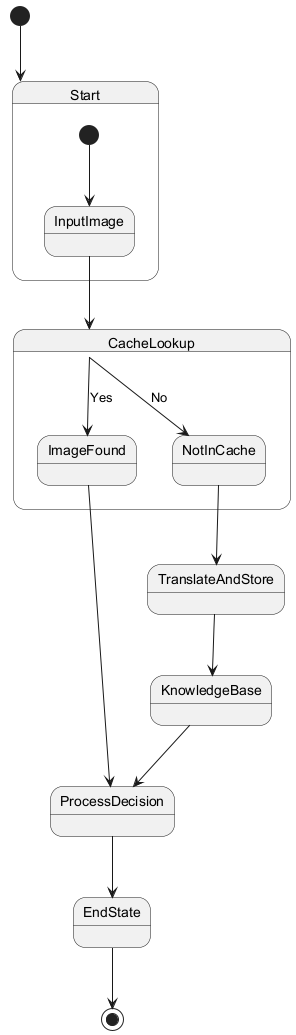

The diagram above was rendered by PlantUML. Its source (embedded in the PNG):
@startuml
[*] --> Start

state Start {
  [*] --> InputImage
  InputImage --> CacheLookup
}

state CacheLookup {
  CacheLookup --> ImageFound : Yes
  CacheLookup --> NotInCache : No
}

ImageFound --> ProcessDecision

NotInCache --> TranslateAndStore
TranslateAndStore --> KnowledgeBase
KnowledgeBase --> ProcessDecision

ProcessDecision --> EndState
EndState --> [*]
@enduml